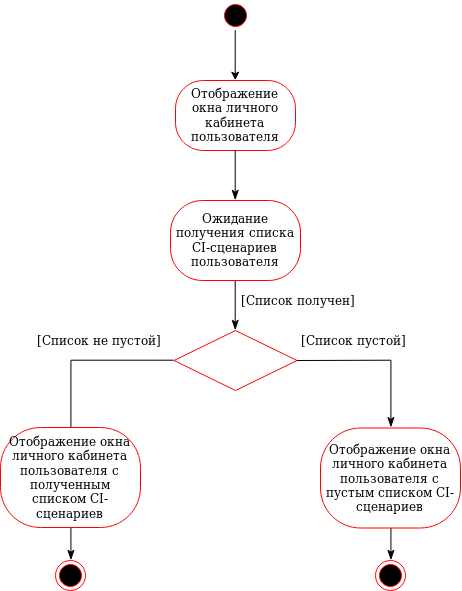

The diagram above was exported from draw.io. Its source (the exported page's mxGraphModel, read from the mxfile embedded in the PNG):
<mxGraphModel dx="1220" dy="676" grid="1" gridSize="10" guides="1" tooltips="1" connect="1" arrows="1" fold="1" page="1" pageScale="1" pageWidth="850" pageHeight="1100" math="0" shadow="0">
  <root>
    <mxCell id="0" />
    <mxCell id="1" parent="0" />
    <mxCell id="2" value="" style="ellipse;html=1;shape=endState;fillColor=#000000;strokeColor=#ff0000;" vertex="1" parent="1">
      <mxGeometry x="506" y="570" width="30" height="30" as="geometry" />
    </mxCell>
    <mxCell id="3" value="" style="ellipse;html=1;shape=startState;fillColor=#000000;strokeColor=#ff0000;" vertex="1" parent="1">
      <mxGeometry x="351" y="10" width="30" height="30" as="geometry" />
    </mxCell>
    <mxCell id="4" value="" style="edgeStyle=orthogonalEdgeStyle;rounded=0;orthogonalLoop=1;jettySize=auto;html=1;entryX=0.5;entryY=0;entryDx=0;entryDy=0;" edge="1" target="5" parent="1">
      <mxGeometry relative="1" as="geometry">
        <mxPoint x="365.7142857142858" y="39.71428571428578" as="sourcePoint" />
        <mxPoint x="310" y="50" as="targetPoint" />
        <Array as="points">
          <mxPoint x="366" y="40" />
        </Array>
      </mxGeometry>
    </mxCell>
    <mxCell id="5" value="Отображение окна личного кабинета пользователя" style="rounded=1;whiteSpace=wrap;html=1;arcSize=40;fontColor=#000000;fillColor=#FFFFFF;strokeColor=#ff0000;" vertex="1" parent="1">
      <mxGeometry x="306" y="90" width="120" height="70" as="geometry" />
    </mxCell>
    <mxCell id="6" value="" style="edgeStyle=orthogonalEdgeStyle;html=1;verticalAlign=bottom;endArrow=classicThin;endSize=8;strokeColor=#000000;endFill=1;entryX=0.5;entryY=0;entryDx=0;entryDy=0;exitX=0.5;exitY=1;exitDx=0;exitDy=0;" edge="1" source="5" target="18" parent="1">
      <mxGeometry relative="1" as="geometry">
        <mxPoint x="364" y="210" as="targetPoint" />
        <Array as="points">
          <mxPoint x="366" y="160" />
        </Array>
      </mxGeometry>
    </mxCell>
    <mxCell id="7" style="edgeStyle=orthogonalEdgeStyle;rounded=0;orthogonalLoop=1;jettySize=auto;html=1;exitX=0;exitY=0.5;exitDx=0;exitDy=0;" edge="1" source="9" parent="1">
      <mxGeometry relative="1" as="geometry">
        <mxPoint x="201.42857142857156" y="449.7142857142858" as="targetPoint" />
        <Array as="points">
          <mxPoint x="201" y="370" />
          <mxPoint x="201" y="450" />
        </Array>
      </mxGeometry>
    </mxCell>
    <mxCell id="8" style="edgeStyle=orthogonalEdgeStyle;rounded=0;orthogonalLoop=1;jettySize=auto;html=1;exitX=0.5;exitY=1;exitDx=0;exitDy=0;endArrow=classicThin;endFill=1;strokeColor=#000000;endSize=8;entryX=0.5;entryY=0;entryDx=0;entryDy=0;" edge="1" target="13" parent="1">
      <mxGeometry relative="1" as="geometry">
        <mxPoint x="426" y="420" as="targetPoint" />
        <mxPoint x="425.9999999999998" y="370" as="sourcePoint" />
      </mxGeometry>
    </mxCell>
    <mxCell id="9" value="" style="rhombus;whiteSpace=wrap;html=1;fillColor=#FFFFFF;strokeColor=#ff0000;" vertex="1" parent="1">
      <mxGeometry x="304.5" y="340" width="123" height="60" as="geometry" />
    </mxCell>
    <mxCell id="10" value="&lt;div&gt;[Список не пустой]&lt;/div&gt;" style="text;html=1;resizable=0;points=[];autosize=1;align=left;verticalAlign=top;spacingTop=-4;" vertex="1" parent="1">
      <mxGeometry x="165.5" y="340" width="140" height="20" as="geometry" />
    </mxCell>
    <mxCell id="11" value="&lt;div&gt;[Список пустой]&lt;/div&gt;" style="text;html=1;resizable=0;points=[];autosize=1;align=left;verticalAlign=top;spacingTop=-4;" vertex="1" parent="1">
      <mxGeometry x="430" y="340" width="120" height="20" as="geometry" />
    </mxCell>
    <mxCell id="12" style="edgeStyle=orthogonalEdgeStyle;rounded=0;orthogonalLoop=1;jettySize=auto;html=1;exitX=0.5;exitY=1;exitDx=0;exitDy=0;endArrow=classicThin;endFill=1;endSize=8;strokeColor=#000000;" edge="1" source="13" parent="1">
      <mxGeometry relative="1" as="geometry">
        <mxPoint x="521.4285714285716" y="569.7142857142858" as="targetPoint" />
      </mxGeometry>
    </mxCell>
    <mxCell id="13" value="Отображение окна личного кабинета пользователя с пустым списком CI-сценариев" style="rounded=1;whiteSpace=wrap;html=1;arcSize=40;fontColor=#000000;fillColor=#FFFFFF;strokeColor=#ff0000;" vertex="1" parent="1">
      <mxGeometry x="451" y="437.5" width="140" height="100" as="geometry" />
    </mxCell>
    <mxCell id="14" value="" style="ellipse;html=1;shape=endState;fillColor=#000000;strokeColor=#ff0000;" vertex="1" parent="1">
      <mxGeometry x="186" y="570" width="30" height="30" as="geometry" />
    </mxCell>
    <mxCell id="15" style="edgeStyle=orthogonalEdgeStyle;rounded=0;orthogonalLoop=1;jettySize=auto;html=1;exitX=0.5;exitY=1;exitDx=0;exitDy=0;endArrow=classicThin;endFill=1;endSize=8;strokeColor=#000000;" edge="1" source="16" parent="1">
      <mxGeometry relative="1" as="geometry">
        <mxPoint x="201.42857142857156" y="569.7142857142858" as="targetPoint" />
      </mxGeometry>
    </mxCell>
    <mxCell id="16" value="Отображение окна личного кабинета пользователя с полученным списком CI-сценариев" style="rounded=1;whiteSpace=wrap;html=1;arcSize=40;fontColor=#000000;fillColor=#FFFFFF;strokeColor=#ff0000;" vertex="1" parent="1">
      <mxGeometry x="131" y="437" width="140" height="100" as="geometry" />
    </mxCell>
    <mxCell id="17" style="edgeStyle=orthogonalEdgeStyle;rounded=0;orthogonalLoop=1;jettySize=auto;html=1;exitX=0.5;exitY=1;exitDx=0;exitDy=0;entryX=0.5;entryY=0;entryDx=0;entryDy=0;endArrow=classicThin;endFill=1;endSize=8;strokeColor=#000000;" edge="1" source="18" target="9" parent="1">
      <mxGeometry relative="1" as="geometry" />
    </mxCell>
    <mxCell id="18" value="&lt;div&gt;Ожидание получения cписка CI-сценариев пользователя&lt;/div&gt;" style="rounded=1;whiteSpace=wrap;html=1;arcSize=40;fontColor=#000000;fillColor=#FFFFFF;strokeColor=#ff0000;" vertex="1" parent="1">
      <mxGeometry x="301" y="210" width="130" height="80" as="geometry" />
    </mxCell>
    <mxCell id="19" value="[Список получен]" style="text;html=1;resizable=0;points=[];autosize=1;align=left;verticalAlign=top;spacingTop=-4;" vertex="1" parent="1">
      <mxGeometry x="370" y="300" width="130" height="20" as="geometry" />
    </mxCell>
  </root>
</mxGraphModel>